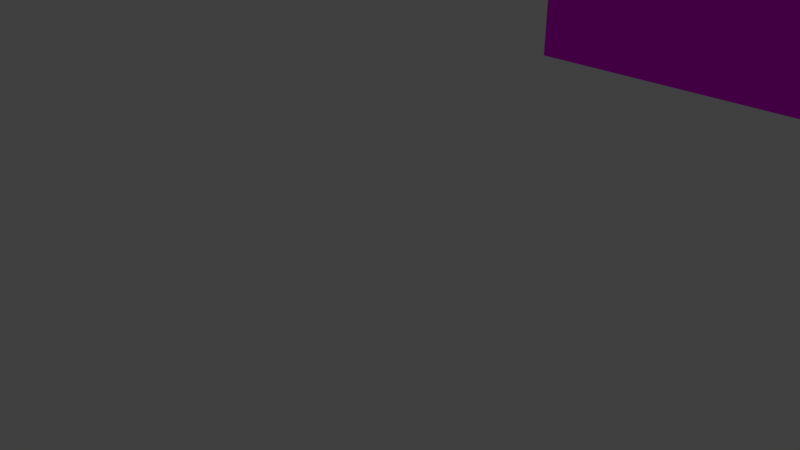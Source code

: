 # Source: upclibrary.blend  (saved by Blender 2.78.0; exported with 4.5.12 LTS)
import bpy
from mathutils import Matrix  # noqa: F401  (used for matrix-valued properties, if any)

bpy.ops.wm.read_factory_settings(use_empty=True)
scene = bpy.context.scene
scene.name = 'Scene'

# ---- collections
col_collection_1 = bpy.data.collections.new('Collection 1'); scene.collection.children.link(col_collection_1)

# ---- images (referenced by path relative to the original .blend; pixels are not part of the script)
import os
ASSET_DIR = os.environ.get("B2B_ASSET_DIR", "")  # directory of the original .blend (textures are referenced by path, not embedded)
HERE = os.path.dirname(os.path.abspath(__file__))  # packed textures are extracted next to this script under _unpacked/

def load_image(name, relpath, width, height, colorspace="sRGB"):
    """Load a texture the original file referenced (path relative to the .blend, or extracted next to this script)."""
    p = next((c for c in (os.path.join(HERE, relpath), os.path.join(ASSET_DIR, relpath)) if relpath and os.path.exists(c)), "")
    if p:
        img = bpy.data.images.load(p, check_existing=True)
        img.name = name
    else:  # same state as the original file: an image datablock whose file is absent (Cycles renders it pink)
        img = bpy.data.images.new(name, width, height)
        img.source = "FILE"
        img.filepath = "//" + (relpath or name)
    img.colorspace_settings.name = colorspace
    return img
img_upc_library_jpg = load_image('UPC_library.jpg', 'txt1.jpg', 1024, 1024, 'sRGB')
img_campusnordpano10_5cs_jpg = load_image('CampusNordPano10-5cs.jpg', 'txt2.jpg', 1024, 1024, 'sRGB')

# ---- materials (node trees are filled in below, after node groups)
mat_paredupc = bpy.data.materials.new('paredupc')
mat_paredupc.alpha_threshold = 0.0
mat_paredupc.roughness = 0.5
mat_material_001 = bpy.data.materials.new('Material.001')
mat_material_001.alpha_threshold = 0.0
mat_material_001.roughness = 0.5

# ---- material node trees
mat_paredupc.use_nodes = True; mat_paredupc.node_tree.nodes.clear()
_N = mat_paredupc.node_tree.nodes; _L = mat_paredupc.node_tree.links
n0 = _N.new('ShaderNodeOutputMaterial'); n0.name = 'Material Output'; n0.location = (300, 300)
n1 = _N.new('ShaderNodeBsdfDiffuse'); n1.name = 'Diffuse BSDF'; n1.location = (10, 300)
n2 = _N.new('ShaderNodeTexImage'); n2.name = 'Image Texture'; n2.location = (-3964, 542)
n2.width = 140
n3 = _N.new('ShaderNodeTexImage'); n3.name = 'Image Texture.001'; n3.location = (-244, 283)
n3.width = 140
n3.image = img_upc_library_jpg
n4 = _N.new('ShaderNodeTexCoord'); n4.name = 'Texture Coordinate'; n4.location = (-1034, 266)
n5 = _N.new('ShaderNodeMapping'); n5.name = 'Mapping'; n5.location = (-732, 288)
n5.inputs[3].default_value = (10.0, 10.0, 10.0)
_L.new(n1.outputs[0], n0.inputs[0])
_L.new(n3.outputs[0], n1.inputs[0])
_L.new(n4.outputs[2], n5.inputs[0])
_L.new(n5.outputs[0], n3.inputs[0])
n0.is_active_output = True
mat_material_001.use_nodes = True; mat_material_001.node_tree.nodes.clear()
_N = mat_material_001.node_tree.nodes; _L = mat_material_001.node_tree.links
n0 = _N.new('ShaderNodeOutputMaterial'); n0.name = 'Material Output'; n0.location = (300, 300)
n1 = _N.new('ShaderNodeBsdfDiffuse'); n1.name = 'Diffuse BSDF'; n1.location = (10, 300)
n2 = _N.new('ShaderNodeTexImage'); n2.name = 'Image Texture'; n2.location = (-180, 300)
n2.width = 140
n2.image = img_campusnordpano10_5cs_jpg
_L.new(n1.outputs[0], n0.inputs[0])
_L.new(n2.outputs[0], n1.inputs[0])
n0.is_active_output = True

# ---- world
world_world = bpy.data.worlds.new('World'); scene.world = world_world
world_world.color = (0.05088, 0.05088, 0.05088)
world_world.use_sun_shadow = False
world_world.sun_shadow_jitter_overblur = 0.0
world_world.cycles.sampling_method = 'MANUAL'

# ---- cameras
cam_camera = bpy.data.cameras.new('Camera')
cam_camera.clip_end = 100.0
cam_camera.lens = 35.0
cam_camera.sensor_width = 32.0
cam_camera.sensor_height = 18.0
cam_camera.ortho_scale = 7.314
cam_camera.dof.focus_distance = 0.0

# ---- lights
light_point_034 = bpy.data.lights.new('Point.034', 'POINT')
light_point_034.transmission_factor = 0.0
light_point_034.energy = 100.0
light_point_034.shadow_buffer_clip_start = 0.5
light_point_034.shadow_soft_size = 0.1
light_point_034.shadow_maximum_resolution = 0.006
light_point_034.use_absolute_resolution = True
light_point_033 = bpy.data.lights.new('Point.033', 'POINT')
light_point_033.transmission_factor = 0.0
light_point_033.energy = 100.0
light_point_033.shadow_buffer_clip_start = 0.5
light_point_033.shadow_soft_size = 0.1
light_point_033.shadow_maximum_resolution = 0.006
light_point_033.use_absolute_resolution = True
light_point_032 = bpy.data.lights.new('Point.032', 'POINT')
light_point_032.transmission_factor = 0.0
light_point_032.energy = 100.0
light_point_032.shadow_buffer_clip_start = 0.5
light_point_032.shadow_soft_size = 0.1
light_point_032.shadow_maximum_resolution = 0.006
light_point_032.use_absolute_resolution = True
light_point_031 = bpy.data.lights.new('Point.031', 'POINT')
light_point_031.transmission_factor = 0.0
light_point_031.energy = 100.0
light_point_031.shadow_buffer_clip_start = 0.5
light_point_031.shadow_soft_size = 0.1
light_point_031.shadow_maximum_resolution = 0.006
light_point_031.use_absolute_resolution = True
light_point_030 = bpy.data.lights.new('Point.030', 'POINT')
light_point_030.transmission_factor = 0.0
light_point_030.energy = 100.0
light_point_030.shadow_buffer_clip_start = 0.5
light_point_030.shadow_soft_size = 0.1
light_point_030.shadow_maximum_resolution = 0.006
light_point_030.use_absolute_resolution = True
light_point_029 = bpy.data.lights.new('Point.029', 'POINT')
light_point_029.transmission_factor = 0.0
light_point_029.energy = 100.0
light_point_029.shadow_buffer_clip_start = 0.5
light_point_029.shadow_soft_size = 0.1
light_point_029.shadow_maximum_resolution = 0.006
light_point_029.use_absolute_resolution = True
light_point_028 = bpy.data.lights.new('Point.028', 'POINT')
light_point_028.transmission_factor = 0.0
light_point_028.energy = 100.0
light_point_028.shadow_buffer_clip_start = 0.5
light_point_028.shadow_soft_size = 0.1
light_point_028.shadow_maximum_resolution = 0.006
light_point_028.use_absolute_resolution = True
light_point_027 = bpy.data.lights.new('Point.027', 'POINT')
light_point_027.transmission_factor = 0.0
light_point_027.energy = 100.0
light_point_027.shadow_buffer_clip_start = 0.5
light_point_027.shadow_soft_size = 0.1
light_point_027.shadow_maximum_resolution = 0.006
light_point_027.use_absolute_resolution = True
light_point_026 = bpy.data.lights.new('Point.026', 'POINT')
light_point_026.transmission_factor = 0.0
light_point_026.energy = 100.0
light_point_026.shadow_buffer_clip_start = 0.5
light_point_026.shadow_soft_size = 0.1
light_point_026.shadow_maximum_resolution = 0.006
light_point_026.use_absolute_resolution = True
light_point_025 = bpy.data.lights.new('Point.025', 'POINT')
light_point_025.transmission_factor = 0.0
light_point_025.energy = 100.0
light_point_025.shadow_buffer_clip_start = 0.5
light_point_025.shadow_soft_size = 0.1
light_point_025.shadow_maximum_resolution = 0.006
light_point_025.use_absolute_resolution = True
light_point_024 = bpy.data.lights.new('Point.024', 'POINT')
light_point_024.transmission_factor = 0.0
light_point_024.energy = 100.0
light_point_024.shadow_buffer_clip_start = 0.5
light_point_024.shadow_soft_size = 0.1
light_point_024.shadow_maximum_resolution = 0.006
light_point_024.use_absolute_resolution = True
light_point_023 = bpy.data.lights.new('Point.023', 'POINT')
light_point_023.transmission_factor = 0.0
light_point_023.energy = 100.0
light_point_023.shadow_buffer_clip_start = 0.5
light_point_023.shadow_soft_size = 0.1
light_point_023.shadow_maximum_resolution = 0.006
light_point_023.use_absolute_resolution = True
light_point_022 = bpy.data.lights.new('Point.022', 'POINT')
light_point_022.transmission_factor = 0.0
light_point_022.energy = 100.0
light_point_022.shadow_buffer_clip_start = 0.5
light_point_022.shadow_soft_size = 0.1
light_point_022.shadow_maximum_resolution = 0.006
light_point_022.use_absolute_resolution = True
light_point_021 = bpy.data.lights.new('Point.021', 'POINT')
light_point_021.transmission_factor = 0.0
light_point_021.energy = 100.0
light_point_021.shadow_buffer_clip_start = 0.5
light_point_021.shadow_soft_size = 0.1
light_point_021.shadow_maximum_resolution = 0.006
light_point_021.use_absolute_resolution = True
light_point_020 = bpy.data.lights.new('Point.020', 'POINT')
light_point_020.transmission_factor = 0.0
light_point_020.energy = 100.0
light_point_020.shadow_buffer_clip_start = 0.5
light_point_020.shadow_soft_size = 0.1
light_point_020.shadow_maximum_resolution = 0.006
light_point_020.use_absolute_resolution = True
light_point_019 = bpy.data.lights.new('Point.019', 'POINT')
light_point_019.transmission_factor = 0.0
light_point_019.energy = 100.0
light_point_019.shadow_buffer_clip_start = 0.5
light_point_019.shadow_soft_size = 0.1
light_point_019.shadow_maximum_resolution = 0.006
light_point_019.use_absolute_resolution = True

# ---- meshes
me_cube = bpy.data.meshes.new('Cube')
me_cube.from_pydata([(2.604, 1.281, 0.9715), (-3.15, -1.25, 0.9715), (-3.15, 1.25, 0.9715), (2.604, 1.281, 0.1857), (2.85, -1.25, 0.1857), (2.85, -1.25, 0.2393), (0.997, -1.25, 0.2393), (0.9972, -1.25, 0.1857), (0.3766, -1.25, 0.1857), (2.85, -1.25, 0.1857), (2.85, -1.25, 0.2393), (0.997, -1.25, 0.2393), (0.9972, -1.25, 0.1857), (2.85, -1.397, 0.2393), (0.9955, -1.397, 0.2393), (2.85, -1.397, 0.1857), (0.9957, -1.397, 0.1857), (-3.15, -1.254, -1.029), (-3.15, -1.254, 0.1857), (2.604, 1.281, -1.029), (2.85, -1.25, -1.029), (-3.15, 1.25, -1.029), (2.604, 1.281, 0.9715), (2.85, -1.25, 0.9715), (-3.15, 1.25, 0.9715), (2.604, 1.281, 0.1857), (2.85, -1.25, 0.1857), (-3.15, -1.25, 0.1857), (2.604, 1.281, 0.2393), (2.85, -1.25, 0.2393), (0.997, -1.25, 0.2393), (0.9972, -1.25, 0.1857), (0.3766, -1.25, -1.029), (0.3766, -1.25, 0.1857), (2.85, -1.25, 0.1857), (2.85, -1.25, 0.2393), (0.997, -1.25, 0.2393), (0.9972, -1.25, 0.1857), (2.85, -1.397, 0.2393), (0.9955, -1.397, 0.2393), (2.85, -1.397, 0.1857), (0.9957, -1.397, 0.1857), (-3.15, -1.254, -1.029), (-3.15, -1.254, 0.1857), (0.3766, 0.1967, -1.029), (0.3766, 0.1967, 0.1857), (-3.15, -1.254, -1.029), (-3.15, -1.254, 0.1857), (2.06, 0.8523, -1.029), (2.059, 0.8523, 0.9715), (-3.15, 0.5429, 0.9715), (2.059, 0.8523, 0.1857), (2.059, 0.8523, 0.2393), (0.3766, 0.5429, -1.029), (2.06, 0.8523, -1.029), (2.059, 0.8523, 0.9715), (2.059, 0.8523, 0.1857), (2.059, 0.8523, 0.2393), (2.06, 0.8523, -1.029), (2.059, 0.8523, 0.9715), (2.059, 0.8523, 0.1857), (2.059, 0.8523, 0.2393), (2.06, 0.8523, -1.029), (2.059, 0.8523, 0.9715), (2.059, 0.8523, 0.1857), (2.059, 0.8523, 0.2393), (2.687, -0.8165, -1.029), (2.687, -0.8165, 0.2393), (2.604, 1.281, -0.4214), (2.85, -1.25, -0.4214), (2.687, -0.8165, -0.4214), (0.3766, 0.1967, -1.029), (2.687, -0.8165, 0.1857), (2.687, -0.8165, -0.4214), (2.06, 0.8523, -0.4214), (2.604, 1.281, 0.6054), (2.85, -1.25, 0.6054), (2.687, -0.8165, 0.6054), (2.059, 0.8523, 0.6054), (2.604, 1.281, 0.629), (2.687, -0.8165, 0.629), (2.059, 0.8523, 0.629), (2.059, 0.8523, 0.6054), (2.059, 0.8523, 0.629), (2.604, 1.281, 0.6054), (2.687, -0.8165, 0.6054), (2.604, 1.281, 0.629), (2.687, -0.8165, 0.629), (2.059, 0.8523, 0.6054), (2.059, 0.8523, 0.629), (2.687, -0.8165, 0.6054), (2.604, 1.281, 0.629), (2.687, -0.8165, 0.629), (2.475, 1.179, 0.6054), (2.475, 1.179, 0.2393), (2.475, 1.179, 0.629), (2.06, 0.8523, -0.4214), (2.809, -1.142, 0.9715), (0.3766, -1.158, 0.9715), (-3.15, -1.158, 0.9715), (2.809, -1.142, 0.629), (2.85, -1.25, 0.9715), (2.809, -1.142, 0.9715), (1.992, 0.8332, 0.9715), (2.696, -1.143, 0.9715), (2.504, 1.279, 0.9715), (2.059, 0.8523, 1.197), (2.85, -1.25, 1.197), (-3.15, -1.25, 1.197), (0.9766, -1.158, 1.197), (2.604, 1.281, 1.197), (1.992, 0.8332, 1.197), (-3.15, -1.158, 1.197), (2.696, -1.143, 1.197), (2.504, 1.279, 1.197), (-3.15, -0.1687, 0.9715), (2.287, 0.006369, 0.9715), (2.287, 0.006369, 1.197), (-0.3733, -1.158, 0.9715), (-0.3733, -1.158, 1.197), (-0.2608, -1.158, 0.9715), (-0.2608, -1.158, 1.197), (-0.2608, 1.25, 0.9715), (2.262, 0.07439, 0.9715), (2.262, 0.07439, 1.197), (2.475, 1.179, -0.4218), (-2.04, 1.25, 0.9715), (-1.869, -1.158, 0.9715), (-0.7579, -1.158, 0.9715), (-3.15, -0.1687, 0.9715), (-1.869, -1.158, 0.9715), (-3.15, -1.158, 0.9715), (-3.15, -0.1687, 0.9715), (-1.869, -1.158, 0.9715), (-3.15, -1.158, 0.9715), (-3.15, -0.1687, 0.9715), (-1.869, -1.158, 0.9715), (-3.15, -0.1687, 0.9715), (-1.869, -1.158, 0.9715), (-3.15, -0.1687, 0.9715), (-1.869, -1.158, 0.9715), (-3.15, -0.1687, 0.9715), (-1.869, -1.158, 0.9715), (-3.15, -0.1687, 0.9715), (-1.869, -1.158, 0.9715), (-3.15, -0.1687, 1.171), (-1.869, -1.158, 1.171), (-3.15, 0.5429, 1.171), (-0.7579, -1.158, 1.171), (0.07348, -0.9507, 0.9715), (-3.15, 1.25, 0.9715), (0.07348, -0.9507, 0.9715), (-3.15, 1.25, 1.171), (0.07348, -0.9507, 1.171), (0.05788, 1.25, 0.9715), (0.06763, -0.1254, 0.9715), (-2.04, 1.25, 1.171), (0.06763, -0.1254, 1.171), (-0.2608, 1.25, 0.9715), (0.05788, 1.25, 1.171), (0.3766, -1.25, -0.009067), (0.3766, -1.25, 0.1777), (0.3766, -1.25, 1.197)], [(1, 2), (3, 0), (7, 8), (37, 33), (31, 33), (54, 48), (58, 62), (59, 63), (60, 64), (61, 65), (44, 71), (73, 74), (65, 78), (28, 75), (22, 79), (91, 86), (96, 48), (25, 68), (19, 68), (91, 25), (102, 97), (23, 101), (94, 125), (99, 131), (129, 132), (130, 133), (149, 98), (24, 150), (149, 151), (122, 158), (160, 32), (33, 161)], [(126, 156, 157, 155), (9, 10, 11, 12), (15, 16, 14, 13), (11, 14, 16, 12), (12, 16, 15, 9), (9, 15, 13, 10), (10, 13, 14, 11), (105, 114, 110, 0), (34, 37, 36, 35), (40, 38, 39, 41), (36, 37, 41, 39), (37, 34, 40, 41), (34, 35, 38, 40), (35, 36, 39, 38), (27, 108, 112, 99, 115, 50, 24, 21, 42, 43), (17, 18, 47, 46), (4, 7, 31, 26), (7, 6, 30, 31), (6, 5, 29, 30), (5, 4, 26, 29), (20, 32, 53, 44, 42, 21, 19, 48, 66), (32, 33, 45, 44), (52, 49, 55, 78, 57), (72, 73, 96, 64), (51, 52, 57, 56), (54, 56, 60, 74, 58), (56, 57, 61, 60), (106, 107, 23, 76, 100, 80, 92, 90, 77, 85, 67, 72, 51, 52, 65, 88, 89, 59, 55, 63, 49), (76, 35, 67, 77, 80, 100), (20, 34, 33, 32), (103, 123, 124, 111), (81, 78, 82, 83), (83, 82, 88, 89), (77, 80, 87, 85), (79, 75, 84, 86), (85, 87, 92, 90), (89, 63, 88, 65), (92, 90, 93, 95), (92, 95, 89), (88, 93, 90), (73, 69, 20, 66, 62, 96), (111, 124, 117, 113, 109, 121, 119, 112, 108, 107, 106, 110, 114), (67, 29, 26, 69, 70), (123, 116, 117, 124), (120, 118, 119, 121), (105, 103, 111, 114), (116, 104, 113, 117), (119, 124, 117, 121), (116, 117, 121, 120), (118, 119, 124, 123), (90, 73, 125, 93), (125, 73, 96), (47, 33, 162, 108), (45, 43, 42, 44), (128, 127, 99, 112, 119, 118), (49, 22, 110, 106), (33, 27, 43, 45), (98, 120, 121, 109, 113, 104), (50, 115, 99, 127, 128, 118, 120, 98, 104, 116, 123, 103, 105, 154, 122, 126, 24), (127, 115, 129, 130), (135, 134, 136), (135, 136, 138, 137), (137, 138, 140, 139), (139, 140, 142, 141), (141, 142, 144, 143), (143, 145, 146, 144), (50, 147, 148, 128), (149, 24, 152, 153), (134, 146, 145), (143, 134, 145), (143, 144, 148, 147), (147, 50, 143), (50, 128, 153, 152), (150, 50, 152), (151, 157, 156, 150), (157, 151, 155), (126, 150, 156), (159, 126, 155), (159, 154, 126), (159, 155, 154), (4, 107, 162, 8), (19, 0, 49, 48), (21, 24, 2, 0, 19)])
me_cube.polygons.foreach_set('material_index', [0, 0, 0, 0, 0, 0, 0, 0, 0, 0, 0, 0, 0, 0, 0, 0, 0, 0, 0, 0, 0, 0, 0, 0, 0, 0, 0, 0, 0, 0, 0, 0, 0, 0, 0, 0, 0, 0, 0, 0, 0, 0, 0, 0, 0, 0, 0, 0, 0, 0, 0, 0, 0, 0, 0, 0, 0, 0, 0, 0, 0, 0, 0, 0, 0, 0, 0, 0, 0, 0, 0, 0, 0, 0, 0, 0, 0, 0, 0, 0, 1, 0, 0])
_uv = me_cube.uv_layers.new(name='UVMap')
_uv.uv.foreach_set('vector', [0.4326, 0.5915, 0.4152, 0.5915, 0.4152, 0.4407, 0.4326, 0.4407, 0.9611, 0.2833, 0.9657, 0.2833, 0.9657, 0.419, 0.9611, 0.4189, 0.9379, 0.2874, 0.9379, 0.4237, 0.9332, 0.4237, 0.9332, 0.2874, 0.6443, 0.5874, 0.6443, 0.5768, 0.649, 0.5768, 0.649, 0.5874, 0.9738, 0.2832, 0.9611, 0.2833, 0.9611, 0.1471, 0.9738, 0.1472, 0.6396, 0.5662, 0.6396, 0.5769, 0.6349, 0.5769, 0.6349, 0.5662, 0.6349, 0.4297, 0.6477, 0.4297, 0.6477, 0.5662, 0.6349, 0.566, 0.6513, 0.7431, 0.671, 0.7431, 0.671, 0.7505, 0.6513, 0.7505, 0.215, 0.8084, 0.215, 0.6721, 0.2197, 0.6721, 0.2197, 0.8084, 0.4395, 0.809, 0.4349, 0.809, 0.4349, 0.6732, 0.4395, 0.6732, 0.6396, 0.5662, 0.6443, 0.5662, 0.6443, 0.5769, 0.6396, 0.5769, 0.6356, 0.7495, 0.6356, 0.6131, 0.6484, 0.6131, 0.6484, 0.7496, 0.649, 0.5768, 0.6443, 0.5768, 0.6443, 0.5662, 0.649, 0.5662, 0.2022, 0.8082, 0.2022, 0.6722, 0.2149, 0.6721, 0.2149, 0.8083, 0.529, 0.6128, 0.4407, 0.6128, 0.4407, 0.606, 0.4604, 0.606, 0.4604, 0.5336, 0.4604, 0.4814, 0.4604, 0.4297, 0.6349, 0.4297, 0.6349, 0.6131, 0.529, 0.6131, 0.0, 0.0, 0.0, 0.0, 0.0, 0.0, 0.0, 0.0, 0.0, 0.0, 0.0, 0.0, 0.0, 0.0, 0.0, 0.0, 0.0, 0.0, 0.0, 0.0, 0.0, 0.0, 0.0, 0.0, 0.0, 0.0, 0.0, 0.0, 0.0, 0.0, 0.0, 0.0, 0.0, 0.0, 0.0, 0.0, 0.0, 0.0, 0.0, 0.0, 0.2209, 0.0, 0.2208, 0.1821, 0.06428, 0.182, 0.0945, 0.182, 0.2209, 0.4417, 0.002357, 0.4416, 0.0, 0.01794, 0.03738, 0.05802, 0.1831, 0.01196, 1.04e-08, 0.6226, 0.106, 0.6226, 0.106, 0.7286, 0.0, 0.7286, 0.4389, 0.4407, 0.4389, 0.4946, 0.4389, 0.4946, 0.4389, 0.4676, 0.4389, 0.4407, 0.5467, 0.7419, 0.4937, 0.7419, 0.4937, 0.6131, 0.5467, 0.6131, 0.0, 0.0, 0.0, 0.0, 0.0, 0.0, 0.0, 0.0, 0.4407, 0.5301, 0.4407, 0.4407, 0.4407, 0.4407, 0.4407, 0.4854, 0.4407, 0.5301, 0.0, 0.0, 0.0, 0.0, 0.0, 0.0, 0.0, 0.0, 0.1413, 0.4603, 0.1413, 0.6226, 0.1216, 0.6226, 0.08966, 0.6226, 0.09172, 0.6143, 0.09172, 0.5892, 0.09172, 0.5892, 0.08966, 0.5892, 0.08966, 0.5892, 0.08966, 0.5892, 0.05771, 0.5892, 0.05303, 0.5892, 0.05304, 0.4603, 0.05772, 0.4603, 0.05772, 0.4603, 0.08967, 0.4603, 0.09173, 0.4603, 0.1216, 0.4603, 0.1216, 0.4603, 0.1216, 0.4603, 0.1216, 0.4603, 0.08966, 0.6226, 0.05771, 0.6226, 0.05771, 0.5892, 0.08966, 0.5892, 0.09172, 0.5892, 0.09172, 0.6143, 0.8741, 0.6045, 0.7682, 0.6045, 0.7682, 0.4234, 0.8741, 0.4234, 0.4349, 0.6732, 0.4349, 0.7308, 0.4152, 0.7308, 0.4152, 0.6732, 0.0, 0.0, 0.0, 0.0, 0.0, 0.0, 0.0, 0.0, 0.0, 0.0, 0.0, 0.0, 0.0, 0.0, 0.0, 0.0, 0.0, 0.0, 0.0, 0.0, 0.0, 0.0, 0.0, 0.0, 0.0, 0.0, 0.0, 0.0, 0.0, 0.0, 0.0, 0.0, 0.0, 0.0, 0.0, 0.0, 0.0, 0.0, 0.0, 0.0, 0.09173, 0.4603, 0.1216, 0.4603, 0.08967, 0.4603, 0.05772, 0.4603, 0.09172, 0.5892, 0.08966, 0.5892, 0.08965, 0.4417, 0.09172, 0.4417, 1.0, 0.0, 1.0, 0.1471, 0.9611, 0.1268, 0.9404, 0.6252, 0.9795, 0.6045, 0.9795, 0.7523, 0.4937, 0.7419, 0.4937, 0.7754, 0.4407, 0.7754, 0.4407, 0.7419, 0.4407, 0.6131, 0.4937, 0.6131, 0.2598, 0.3766, 0.3257, 0.3969, 0.3316, 0.3987, 0.4314, 0.4293, 0.4327, 0.3031, 0.4327, 0.2122, 0.4327, 0.2039, 0.4327, 0.0, 0.4407, 4.808e-05, 0.4407, 0.4407, 0.2581, 0.3815, 0.2209, 0.4213, 0.2211, 0.4139, 0.3269, 0.699, 0.3666, 0.699, 0.3666, 0.703, 0.3666, 0.7477, 0.3269, 0.7477, 0.4349, 0.7308, 0.4349, 0.7359, 0.4152, 0.7359, 0.4152, 0.7308, 0.9414, 0.2125, 0.9414, 0.2043, 0.9611, 0.2043, 0.9611, 0.2125, 0.6513, 0.7431, 0.6513, 0.7041, 0.671, 0.7041, 0.671, 0.7431, 0.4349, 0.7359, 0.4349, 0.8231, 0.4152, 0.8231, 0.4152, 0.7359, 0.4389, 0.4407, 0.4389, 0.6549, 0.4326, 0.6544, 0.4347, 0.4482, 0.9135, 0.2874, 0.9332, 0.2874, 0.9332, 0.4826, 0.9135, 0.4826, 0.9414, 0.2043, 0.9611, 0.2043, 0.961, 0.4019, 0.9413, 0.4019, 0.08966, 0.5892, 4.312e-05, 0.5892, 0.0, 0.4417, 0.08965, 0.4417, 0.981, 0.4568, 0.981, 0.6045, 0.942, 0.4775, 0.4152, 0.4407, 0.4152, 0.699, 0.3269, 0.699, 0.3269, 0.4407, 0.2209, 0.7098, 0.2209, 0.4407, 0.3269, 0.4407, 0.3269, 0.7098, 0.9414, 0.176, 0.9414, 0.09427, 0.9414, 0.0, 0.9611, 3.686e-07, 0.9611, 0.2043, 0.9414, 0.2043, 0.725, 0.7041, 0.725, 0.7472, 0.7053, 0.7472, 0.7053, 0.7041, 0.6513, 0.6637, 0.7682, 0.4235, 0.7678, 0.4234, 0.7682, 0.7041, 0.9414, 0.2594, 0.9414, 0.2125, 0.9611, 0.2125, 0.9611, 0.3036, 0.9611, 0.4301, 0.9414, 0.4301, 0.5899, 0.4295, 0.5281, 0.4294, 0.4423, 0.4293, 0.4417, 0.3352, 0.4412, 0.2536, 0.441, 0.2254, 0.441, 0.2171, 0.4407, 0.1703, 0.441, 0.0, 0.5409, 0.0302, 0.5468, 0.03199, 0.6129, 0.05194, 0.6513, 0.01446, 0.6499, 0.1941, 0.65, 0.2175, 0.6508, 0.3481, 0.6513, 0.4297, 0.0, 0.0, 0.0, 0.0, 0.0, 0.0, 0.0, 0.0, 0.942, 0.6045, 0.8741, 0.5601, 0.942, 0.4854, 0.0, 0.0, 0.0, 0.0, 0.0, 0.0, 0.0, 0.0, 0.0, 0.0, 0.0, 0.0, 0.0, 0.0, 0.0, 0.0, 0.0, 0.0, 0.0, 0.0, 0.0, 0.0, 0.0, 0.0, 0.0, 0.0, 0.0, 0.0, 0.0, 0.0, 0.0, 0.0, 0.909, 0.4767, 0.8916, 0.4766, 0.8916, 0.3854, 0.909, 0.3854, 0.1234, 0.7934, 0.106, 0.7934, 0.106, 0.6226, 0.1234, 0.6227, 0.2197, 0.4417, 0.2197, 0.6721, 0.2022, 0.6721, 0.2022, 0.4417, 0.8259, 0.3825, 0.8284, 0.2874, 0.9135, 0.3825, 0.3666, 0.7714, 0.3666, 0.699, 0.384, 0.7714, 0.8889, 0.1857, 0.8834, 0.06665, 0.9413, 0.0, 0.9413, 0.2161, 0.6878, 0.7583, 0.671, 0.7543, 0.6878, 0.7041, 0.8307, 0.258, 0.8259, 0.04198, 0.8834, 0.0, 0.8834, 0.2874, 0.6878, 0.7559, 0.6878, 0.7041, 0.7053, 0.7559, 0.2022, 0.7291, 0.1413, 0.6945, 0.1459, 0.5092, 0.2022, 0.4417, 0.384, 0.759, 0.4015, 0.699, 0.4015, 0.759, 0.4326, 0.5915, 0.4326, 0.6732, 0.4152, 0.5915, 0.8893, 0.6045, 0.8893, 0.7596, 0.7682, 0.6051, 0.1408, 0.7777, 0.1234, 0.7763, 0.1408, 0.6226, 0.8741, 0.4854, 0.8916, 0.3854, 0.8916, 0.4854, 0.6163, 0.5318, 0.6177, 0.7233, 0.4715, 0.6868, 0.4686, 0.5131, 0.9404, 0.6045, 0.9404, 0.7518, 0.8893, 0.7518, 0.8894, 0.6045, 0.6513, 0.0, 0.8259, 3.3e-06, 0.8259, 3.3e-06, 0.8259, 0.4234, 0.6513, 0.4234])
_ca = me_cube.color_attributes.new('Col', 'BYTE_COLOR', 'CORNER')
_ca.data.foreach_set('color', [1.0, 1.0, 1.0, 1.0, 1.0, 1.0, 1.0, 1.0, 1.0, 1.0, 1.0, 1.0, 1.0, 1.0, 1.0, 1.0, 1.0, 1.0, 1.0, 1.0, 1.0, 1.0, 1.0, 1.0, 1.0, 1.0, 1.0, 1.0, 1.0, 1.0, 1.0, 1.0, 1.0, 1.0, 1.0, 1.0, 1.0, 1.0, 1.0, 1.0, 1.0, 1.0, 1.0, 1.0, 1.0, 1.0, 1.0, 1.0, 1.0, 1.0, 1.0, 1.0, 1.0, 1.0, 1.0, 1.0, 1.0, 1.0, 1.0, 1.0, 1.0, 1.0, 1.0, 1.0, 1.0, 1.0, 1.0, 1.0, 1.0, 1.0, 1.0, 1.0, 1.0, 1.0, 1.0, 1.0, 1.0, 1.0, 1.0, 1.0, 1.0, 1.0, 1.0, 1.0, 1.0, 1.0, 1.0, 1.0, 1.0, 1.0, 1.0, 1.0, 1.0, 1.0, 1.0, 1.0, 1.0, 1.0, 1.0, 1.0, 1.0, 1.0, 1.0, 1.0, 1.0, 1.0, 1.0, 1.0, 1.0, 1.0, 1.0, 1.0, 1.0, 1.0, 1.0, 1.0, 1.0, 1.0, 1.0, 1.0, 1.0, 1.0, 1.0, 1.0, 1.0, 1.0, 1.0, 1.0, 1.0, 1.0, 1.0, 1.0, 1.0, 1.0, 1.0, 1.0, 1.0, 1.0, 1.0, 1.0, 1.0, 1.0, 1.0, 1.0, 1.0, 1.0, 1.0, 1.0, 1.0, 1.0, 1.0, 1.0, 1.0, 1.0, 1.0, 1.0, 1.0, 1.0, 1.0, 1.0, 1.0, 1.0, 1.0, 1.0, 1.0, 1.0, 1.0, 1.0, 1.0, 1.0, 1.0, 1.0, 1.0, 1.0, 1.0, 1.0, 1.0, 1.0, 1.0, 1.0, 1.0, 1.0, 1.0, 1.0, 1.0, 1.0, 1.0, 1.0, 1.0, 1.0, 1.0, 1.0, 1.0, 1.0, 1.0, 1.0, 1.0, 1.0, 1.0, 1.0, 1.0, 1.0, 1.0, 1.0, 1.0, 1.0, 1.0, 1.0, 1.0, 1.0, 1.0, 1.0, 1.0, 1.0, 1.0, 1.0, 1.0, 1.0, 1.0, 1.0, 1.0, 1.0, 1.0, 1.0, 1.0, 1.0, 1.0, 1.0, 1.0, 1.0, 1.0, 1.0, 1.0, 1.0, 1.0, 1.0, 1.0, 1.0, 1.0, 1.0, 1.0, 1.0, 1.0, 1.0, 1.0, 1.0, 1.0, 1.0, 1.0, 1.0, 1.0, 1.0, 1.0, 1.0, 1.0, 1.0, 1.0, 1.0, 1.0, 1.0, 1.0, 1.0, 1.0, 1.0, 1.0, 1.0, 1.0, 1.0, 1.0, 1.0, 1.0, 1.0, 1.0, 1.0, 1.0, 1.0, 1.0, 1.0, 1.0, 1.0, 1.0, 1.0, 1.0, 1.0, 1.0, 1.0, 1.0, 1.0, 1.0, 1.0, 1.0, 1.0, 1.0, 1.0, 1.0, 1.0, 1.0, 1.0, 1.0, 1.0, 1.0, 1.0, 1.0, 1.0, 1.0, 1.0, 1.0, 1.0, 1.0, 1.0, 1.0, 1.0, 1.0, 1.0, 1.0, 1.0, 1.0, 1.0, 1.0, 1.0, 1.0, 1.0, 1.0, 1.0, 1.0, 1.0, 1.0, 1.0, 1.0, 1.0, 1.0, 1.0, 1.0, 1.0, 1.0, 1.0, 1.0, 1.0, 1.0, 1.0, 1.0, 1.0, 1.0, 1.0, 1.0, 1.0, 1.0, 1.0, 1.0, 1.0, 1.0, 1.0, 1.0, 1.0, 1.0, 1.0, 1.0, 1.0, 1.0, 1.0, 1.0, 1.0, 1.0, 1.0, 1.0, 1.0, 1.0, 1.0, 1.0, 1.0, 1.0, 1.0, 1.0, 1.0, 1.0, 1.0, 1.0, 1.0, 1.0, 1.0, 1.0, 1.0, 1.0, 1.0, 1.0, 1.0, 1.0, 1.0, 1.0, 1.0, 1.0, 1.0, 1.0, 1.0, 1.0, 1.0, 1.0, 1.0, 1.0, 1.0, 1.0, 1.0, 1.0, 1.0, 1.0, 1.0, 1.0, 1.0, 1.0, 1.0, 1.0, 1.0, 1.0, 1.0, 1.0, 1.0, 1.0, 1.0, 1.0, 1.0, 1.0, 1.0, 1.0, 1.0, 1.0, 1.0, 1.0, 1.0, 1.0, 1.0, 1.0, 1.0, 1.0, 1.0, 1.0, 1.0, 1.0, 1.0, 1.0, 1.0, 1.0, 1.0, 1.0, 1.0, 1.0, 1.0, 1.0, 1.0, 1.0, 1.0, 1.0, 1.0, 1.0, 1.0, 1.0, 1.0, 1.0, 1.0, 1.0, 1.0, 1.0, 1.0, 1.0, 1.0, 1.0, 1.0, 1.0, 1.0, 1.0, 1.0, 1.0, 1.0, 1.0, 1.0, 1.0, 1.0, 1.0, 1.0, 1.0, 1.0, 1.0, 1.0, 1.0, 1.0, 1.0, 1.0, 1.0, 1.0, 1.0, 1.0, 1.0, 1.0, 1.0, 1.0, 1.0, 1.0, 1.0, 1.0, 1.0, 1.0, 1.0, 1.0, 1.0, 1.0, 1.0, 1.0, 1.0, 1.0, 1.0, 1.0, 1.0, 1.0, 1.0, 1.0, 1.0, 1.0, 1.0, 1.0, 1.0, 1.0, 1.0, 1.0, 1.0, 1.0, 1.0, 1.0, 1.0, 1.0, 1.0, 1.0, 1.0, 1.0, 1.0, 1.0, 1.0, 1.0, 1.0, 1.0, 1.0, 1.0, 1.0, 1.0, 1.0, 1.0, 1.0, 1.0, 1.0, 1.0, 1.0, 1.0, 1.0, 1.0, 1.0, 1.0, 1.0, 1.0, 1.0, 1.0, 1.0, 1.0, 1.0, 1.0, 1.0, 1.0, 1.0, 1.0, 1.0, 1.0, 1.0, 1.0, 1.0, 1.0, 1.0, 1.0, 1.0, 1.0, 1.0, 1.0, 1.0, 1.0, 1.0, 1.0, 1.0, 1.0, 1.0, 1.0, 1.0, 1.0, 1.0, 1.0, 1.0, 1.0, 1.0, 1.0, 1.0, 1.0, 1.0, 1.0, 1.0, 1.0, 1.0, 1.0, 1.0, 1.0, 1.0, 1.0, 1.0, 1.0, 1.0, 1.0, 1.0, 1.0, 1.0, 1.0, 1.0, 1.0, 1.0, 1.0, 1.0, 1.0, 1.0, 1.0, 1.0, 1.0, 1.0, 1.0, 1.0, 1.0, 1.0, 1.0, 1.0, 1.0, 1.0, 1.0, 1.0, 1.0, 1.0, 1.0, 1.0, 1.0, 1.0, 1.0, 1.0, 1.0, 1.0, 1.0, 1.0, 1.0, 1.0, 1.0, 1.0, 1.0, 1.0, 1.0, 1.0, 1.0, 1.0, 1.0, 1.0, 1.0, 1.0, 1.0, 1.0, 1.0, 1.0, 1.0, 1.0, 1.0, 1.0, 1.0, 1.0, 1.0, 1.0, 1.0, 1.0, 1.0, 1.0, 1.0, 1.0, 1.0, 1.0, 1.0, 1.0, 1.0, 1.0, 1.0, 1.0, 1.0, 1.0, 1.0, 1.0, 1.0, 1.0, 1.0, 1.0, 1.0, 1.0, 1.0, 1.0, 1.0, 1.0, 1.0, 1.0, 1.0, 1.0, 1.0, 1.0, 1.0, 1.0, 1.0, 1.0, 1.0, 1.0, 1.0, 1.0, 1.0, 1.0, 1.0, 1.0, 1.0, 1.0, 1.0, 1.0, 1.0, 1.0, 1.0, 1.0, 1.0, 1.0, 1.0, 1.0, 1.0, 1.0, 1.0, 1.0, 1.0, 1.0, 1.0, 1.0, 1.0, 1.0, 1.0, 1.0, 1.0, 1.0, 1.0, 1.0, 1.0, 1.0, 1.0, 1.0, 1.0, 1.0, 1.0, 1.0, 1.0, 1.0, 1.0, 1.0, 1.0, 1.0, 1.0, 1.0, 1.0, 1.0, 1.0, 1.0, 1.0, 1.0, 1.0, 1.0, 1.0, 1.0, 1.0, 1.0, 1.0, 1.0, 1.0, 1.0, 1.0, 1.0, 1.0, 1.0, 1.0, 1.0, 1.0, 1.0, 1.0, 1.0, 1.0, 1.0, 1.0, 1.0, 1.0, 1.0, 1.0, 1.0, 1.0, 1.0, 1.0, 1.0, 1.0, 1.0, 1.0, 1.0, 1.0, 1.0, 1.0, 1.0, 1.0, 1.0, 1.0, 1.0, 1.0, 1.0, 1.0, 1.0, 1.0, 1.0, 1.0, 1.0, 1.0, 1.0, 1.0, 1.0, 1.0, 1.0, 1.0, 1.0, 1.0, 1.0, 1.0, 1.0, 1.0, 1.0, 1.0, 1.0, 1.0, 1.0, 1.0, 1.0, 1.0, 1.0, 1.0, 1.0, 1.0, 1.0, 1.0, 1.0, 1.0, 1.0, 1.0, 1.0, 1.0, 1.0, 1.0, 1.0, 1.0, 1.0, 1.0, 1.0, 1.0, 1.0, 1.0, 1.0, 1.0, 1.0, 1.0, 1.0, 1.0, 1.0, 1.0, 1.0, 1.0, 1.0, 1.0, 1.0, 1.0, 1.0, 1.0, 1.0, 1.0, 1.0, 1.0, 1.0, 1.0, 1.0, 1.0, 1.0, 1.0, 1.0, 1.0, 1.0, 1.0, 1.0, 1.0, 1.0, 1.0, 1.0, 1.0, 1.0, 1.0, 1.0, 1.0, 1.0, 1.0, 1.0, 1.0, 1.0, 1.0, 1.0, 1.0, 1.0, 1.0, 1.0, 1.0, 1.0, 1.0, 1.0, 1.0, 1.0, 1.0, 1.0, 1.0, 1.0, 1.0, 1.0, 1.0, 1.0, 1.0, 1.0, 1.0, 1.0, 1.0, 1.0, 1.0, 1.0, 1.0, 1.0, 1.0, 1.0, 1.0, 1.0, 1.0, 1.0, 1.0, 1.0, 1.0, 1.0, 1.0, 1.0, 1.0, 1.0, 1.0, 1.0, 1.0, 1.0, 1.0, 1.0, 1.0, 1.0, 1.0, 1.0, 1.0, 1.0, 1.0, 1.0, 1.0, 1.0, 1.0, 1.0, 1.0, 1.0, 1.0, 1.0, 1.0, 1.0, 1.0, 1.0, 1.0, 1.0, 1.0, 1.0, 1.0, 1.0, 1.0, 1.0, 1.0, 1.0, 1.0, 1.0, 1.0, 1.0, 1.0, 1.0, 1.0, 1.0, 1.0, 1.0, 1.0, 1.0, 1.0, 1.0, 1.0, 1.0, 1.0, 1.0, 1.0, 1.0, 1.0, 1.0, 1.0, 1.0, 1.0, 1.0, 1.0, 1.0, 1.0, 1.0, 1.0, 1.0, 1.0, 1.0, 1.0, 1.0, 1.0, 1.0, 1.0, 0.9911, 0.9911, 0.9911, 0.9961, 1.0, 1.0, 1.0, 1.0, 1.0, 1.0, 1.0, 1.0, 1.0, 1.0, 1.0, 1.0, 1.0, 1.0, 1.0, 1.0, 1.0, 1.0, 1.0, 1.0, 1.0, 1.0, 1.0, 1.0, 1.0, 1.0, 1.0, 1.0, 1.0, 1.0, 1.0, 1.0, 1.0, 1.0, 1.0, 1.0, 1.0, 1.0, 1.0, 1.0, 1.0, 1.0, 1.0, 1.0, 1.0, 1.0, 1.0, 1.0, 1.0, 1.0, 1.0, 1.0, 1.0, 1.0, 1.0, 1.0, 1.0, 1.0, 1.0, 1.0, 1.0, 1.0, 1.0, 1.0, 1.0, 1.0, 1.0, 1.0, 1.0, 1.0, 1.0, 1.0, 1.0, 1.0, 1.0, 1.0, 1.0, 1.0, 1.0, 1.0, 1.0, 1.0, 1.0, 1.0, 1.0, 1.0, 1.0, 1.0, 1.0, 1.0, 1.0, 1.0, 0.9911, 0.9911, 0.9911, 0.9961, 1.0, 1.0, 1.0, 1.0, 1.0, 1.0, 1.0, 1.0, 1.0, 1.0, 1.0, 1.0, 1.0, 1.0, 1.0, 1.0, 1.0, 1.0, 1.0, 1.0, 1.0, 1.0, 1.0, 1.0, 1.0, 1.0, 1.0, 1.0, 1.0, 1.0, 1.0, 1.0, 1.0, 1.0, 1.0, 1.0, 1.0, 1.0, 1.0, 1.0, 1.0, 1.0, 1.0, 1.0, 1.0, 1.0, 1.0, 1.0, 1.0, 1.0, 1.0, 1.0, 1.0, 1.0, 1.0, 1.0, 1.0, 1.0, 1.0, 1.0, 1.0, 1.0, 1.0, 1.0, 1.0, 1.0, 1.0, 1.0, 1.0, 1.0, 1.0, 1.0, 1.0, 1.0, 1.0, 1.0, 1.0, 1.0, 1.0, 1.0, 1.0, 1.0, 1.0, 1.0, 1.0, 1.0, 1.0, 1.0, 1.0, 1.0, 1.0, 1.0, 1.0, 1.0, 1.0, 1.0, 1.0, 1.0, 1.0, 1.0, 1.0, 1.0, 1.0, 1.0, 1.0, 1.0, 1.0, 1.0, 1.0, 1.0, 1.0, 1.0, 1.0, 1.0, 1.0, 1.0, 1.0, 1.0, 1.0, 1.0, 1.0, 1.0, 1.0, 1.0, 1.0, 1.0, 1.0, 1.0, 1.0, 1.0, 1.0, 1.0, 1.0, 1.0, 1.0, 1.0, 1.0, 1.0, 1.0, 1.0, 1.0, 1.0, 1.0, 1.0, 1.0, 1.0, 1.0, 1.0, 1.0, 1.0, 1.0, 1.0, 1.0, 1.0, 1.0, 1.0, 1.0, 1.0, 1.0, 1.0, 1.0, 1.0, 1.0, 1.0, 1.0, 1.0, 1.0, 1.0, 1.0, 1.0, 1.0, 1.0, 1.0, 1.0, 1.0, 1.0, 1.0, 1.0, 1.0, 1.0, 1.0, 1.0, 1.0, 1.0, 1.0, 1.0, 1.0, 1.0, 1.0, 1.0, 1.0, 1.0, 1.0, 1.0, 1.0, 1.0, 1.0, 1.0, 1.0, 1.0, 1.0, 1.0, 1.0, 1.0, 1.0, 1.0, 1.0, 1.0, 1.0, 1.0, 1.0, 1.0, 1.0, 1.0, 1.0, 1.0, 1.0, 1.0, 1.0, 1.0, 1.0, 1.0, 1.0, 1.0, 1.0, 1.0, 1.0, 1.0, 1.0, 1.0, 1.0, 1.0, 1.0, 1.0, 1.0, 1.0, 1.0, 1.0, 1.0, 1.0, 1.0, 1.0, 1.0, 1.0, 1.0, 1.0, 1.0, 1.0, 1.0, 1.0, 1.0, 1.0, 1.0, 1.0, 1.0, 1.0, 1.0, 1.0, 1.0, 1.0, 1.0, 1.0, 1.0, 1.0, 1.0, 1.0, 1.0, 1.0, 1.0, 1.0, 1.0, 1.0, 1.0, 1.0, 1.0, 1.0, 1.0, 1.0, 1.0, 1.0, 1.0, 1.0, 1.0, 1.0, 1.0, 1.0, 1.0, 1.0, 1.0, 1.0, 1.0, 1.0, 1.0, 1.0, 1.0, 1.0, 1.0, 1.0, 1.0, 1.0, 1.0, 1.0, 1.0, 1.0, 1.0, 1.0, 1.0, 1.0, 1.0, 1.0, 1.0, 1.0, 1.0, 1.0, 1.0, 1.0, 1.0, 1.0, 1.0, 1.0, 1.0, 1.0, 1.0, 1.0, 1.0, 1.0, 1.0, 1.0, 1.0, 1.0, 1.0, 1.0, 1.0, 1.0, 1.0, 1.0, 1.0, 1.0, 1.0, 1.0, 1.0, 1.0, 1.0, 1.0, 1.0, 1.0, 1.0, 1.0, 1.0, 1.0, 1.0, 1.0, 1.0, 1.0, 1.0, 1.0, 1.0, 1.0, 1.0, 1.0, 1.0, 1.0, 1.0, 1.0, 1.0, 1.0, 1.0, 1.0, 1.0, 1.0, 1.0, 1.0, 1.0, 1.0, 1.0, 1.0, 1.0, 1.0, 1.0, 1.0, 1.0, 1.0, 1.0, 1.0, 1.0, 1.0, 1.0, 1.0, 1.0, 1.0, 1.0, 1.0, 1.0, 1.0, 1.0, 1.0])
me_cube.materials.append(mat_paredupc)
me_cube.materials.append(mat_material_001)
me_cube.materials.append(None)
me_cube.materials.append(None)
me_cube.use_remesh_preserve_volume = False
me_cube.use_remesh_preserve_attributes = False
me_cube.use_mirror_vertex_groups = False
me_cube.use_paint_bone_selection = False
me_cube.use_paint_mask = True
me_cube.update()

# ---- objects
ob_point_014 = bpy.data.objects.new('Point.014', light_point_034)
ob_point_013 = bpy.data.objects.new('Point.013', light_point_033)
ob_point_012 = bpy.data.objects.new('Point.012', light_point_032)
ob_point_011 = bpy.data.objects.new('Point.011', light_point_031)
ob_point_010 = bpy.data.objects.new('Point.010', light_point_030)
ob_point_009 = bpy.data.objects.new('Point.009', light_point_029)
ob_point_008 = bpy.data.objects.new('Point.008', light_point_028)
ob_point_007 = bpy.data.objects.new('Point.007', light_point_027)
ob_point_006 = bpy.data.objects.new('Point.006', light_point_026)
ob_point_005 = bpy.data.objects.new('Point.005', light_point_025)
ob_point_004 = bpy.data.objects.new('Point.004', light_point_024)
ob_point_003 = bpy.data.objects.new('Point.003', light_point_023)
ob_point_002 = bpy.data.objects.new('Point.002', light_point_022)
ob_point_001 = bpy.data.objects.new('Point.001', light_point_021)
ob_point_000 = bpy.data.objects.new('Point.000', light_point_020)
ob_point_019 = bpy.data.objects.new('Point.019', light_point_019)
ob_upcbuild = bpy.data.objects.new('upcbuild', me_cube)
ob_camera = bpy.data.objects.new('Camera', cam_camera)

# ---- transforms, parenting, visibility, modifiers, constraints
ob_point_014.location = (1.241, 0.07646, 7.331)
ob_point_014.lineart.crease_threshold = 0.0
ob_point_013.location = (2.932, 5.589, 11.21)
ob_point_013.lineart.crease_threshold = 0.0
ob_point_012.location = (-0.8792, -0.0717, 7.441)
ob_point_012.lineart.crease_threshold = 0.0
ob_point_011.location = (4.571, 3.657, 4.508)
ob_point_011.lineart.crease_threshold = 0.0
ob_point_010.location = (5.353, 2.701, 7.101)
ob_point_010.scale = (-56.2, -56.2, -56.2)
ob_point_010.lineart.crease_threshold = 0.0
ob_point_009.location = (2.196, 5.672, 5.944)
ob_point_009.lineart.crease_threshold = 0.0
ob_point_008.location = (2.309, 1.862, 1.732)
ob_point_008.lineart.crease_threshold = 0.0
ob_point_007.location = (-0.1308, 3.299, 10.05)
ob_point_007.lineart.crease_threshold = 0.0
ob_point_006.location = (0.3231, 1.432, 8.456)
ob_point_006.lineart.crease_threshold = 0.0
ob_point_005.location = (0.903, 2.575, 10.01)
ob_point_005.lineart.crease_threshold = 0.0
ob_point_004.location = (0.903, 2.575, 11.84)
ob_point_004.lineart.crease_threshold = 0.0
ob_point_003.location = (0.05279, 2.117, 10.9)
ob_point_003.lineart.crease_threshold = 0.0
ob_point_002.location = (-4.455, 2.845, 5.711)
ob_point_002.lineart.crease_threshold = 0.0
ob_point_001.location = (3.02, -0.8357, 10.93)
ob_point_001.lineart.crease_threshold = 0.0
ob_point_000.location = (2.932, 5.589, 10.9)
ob_point_000.lineart.crease_threshold = 0.0
ob_point_019.location = (9.805, 6.371, 6.74)
ob_point_019.lineart.crease_threshold = 0.0
ob_upcbuild.location = (2.004, 2.595, 5.865)
ob_upcbuild.scale = (2.5, 2.5, 2.5)
ob_upcbuild.lock_rotations_4d = False
ob_upcbuild.empty_display_type = 'ARROWS'
ob_upcbuild.lineart.crease_threshold = 0.0
ob_camera.location = (7.481, -6.508, 5.344)
ob_camera.rotation_euler = (1.109, 0.0, 0.8149)
ob_camera.lock_rotations_4d = False
ob_camera.empty_display_type = 'ARROWS'
ob_camera.color = (0.0, 0.0, 0.0, 0.0)
ob_camera.display_type = 'WIRE'
ob_camera.lineart.crease_threshold = 0.0

# ---- collection membership
col_collection_1.objects.link(ob_point_014)
col_collection_1.objects.link(ob_point_013)
col_collection_1.objects.link(ob_point_012)
col_collection_1.objects.link(ob_point_011)
col_collection_1.objects.link(ob_point_010)
col_collection_1.objects.link(ob_point_009)
col_collection_1.objects.link(ob_point_008)
col_collection_1.objects.link(ob_point_007)
col_collection_1.objects.link(ob_point_006)
col_collection_1.objects.link(ob_point_005)
col_collection_1.objects.link(ob_point_004)
col_collection_1.objects.link(ob_point_003)
col_collection_1.objects.link(ob_point_002)
col_collection_1.objects.link(ob_point_001)
col_collection_1.objects.link(ob_point_000)
col_collection_1.objects.link(ob_point_019)
col_collection_1.objects.link(ob_upcbuild)
col_collection_1.objects.link(ob_camera)

# ---- scene / render settings (as saved in the file)
scene.camera = ob_camera
scene.frame_start = 1; scene.frame_end = 250; scene.frame_set(160)
scene.render.engine = 'CYCLES'
scene.render.resolution_percentage = 50
scene.render.dither_intensity = 0.0
scene.cycles.use_denoising = False
scene.cycles.samples = 128
scene.cycles.sampling_pattern = 'TABULATED_SOBOL'
scene.cycles.light_sampling_threshold = 0.0
scene.cycles.use_adaptive_sampling = False
scene.cycles.use_light_tree = False
scene.cycles.blur_glossy = 0.0
scene.cycles.sample_clamp_indirect = 0.0
scene.view_settings.view_transform = 'Standard'
bpy.context.view_layer.update()
